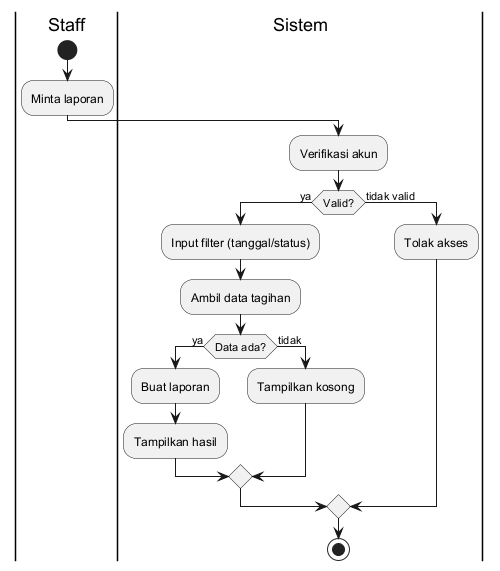

The diagram above was rendered by PlantUML. Its source (embedded in the PNG):
@startuml
|Staff|
start
:Minta laporan;

|Sistem|
:Verifikasi akun;

if (Valid?) then (ya)

  :Input filter (tanggal/status);

  :Ambil data tagihan;

  if (Data ada?) then (ya)
    :Buat laporan;
    :Tampilkan hasil;
  else (tidak)
    :Tampilkan kosong;
  endif

else (tidak valid)
  :Tolak akses;
endif

stop
@enduml